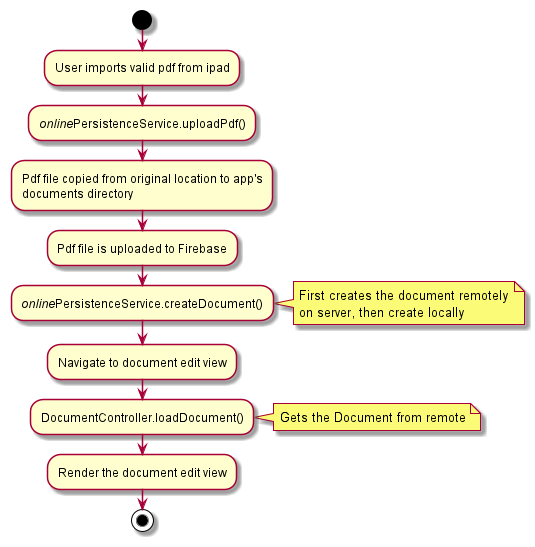

The diagram above was rendered by PlantUML. Its source (embedded in the PNG):
@startuml

start
:User imports valid pdf from ipad;
://online//PersistenceService.uploadPdf();
:Pdf file copied from original location to app's
documents directory;
:Pdf file is uploaded to Firebase;
://online//PersistenceService.createDocument();
note right
First creates the document remotely
on server, then create locally
end note

:Navigate to document edit view;
:DocumentController.loadDocument();
note right
Gets the Document from remote
end note
:Render the document edit view;
stop

@enduml